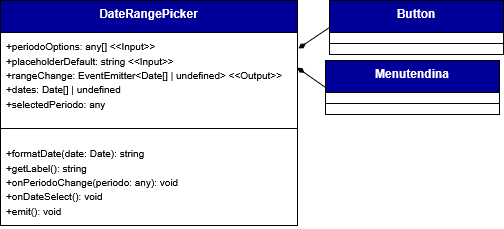

The diagram above was exported from draw.io. Its source (the exported page's mxGraphModel, read from the mxfile embedded in the PNG):
<mxGraphModel dx="5970" dy="2249" grid="0" gridSize="10" guides="1" tooltips="1" connect="1" arrows="0" fold="1" page="1" pageScale="1" pageWidth="827" pageHeight="1169" background="#ffffff" math="0" shadow="0">
  <root>
    <mxCell id="0" />
    <mxCell id="1" parent="0" />
    <mxCell id="2" parent="1" style="swimlane;fontStyle=1;align=center;verticalAlign=top;childLayout=stackLayout;horizontal=1;startSize=32;horizontalStack=0;resizeParent=1;resizeParentMax=0;resizeLast=0;collapsible=1;marginBottom=0;whiteSpace=wrap;html=1;labelBackgroundColor=none;fillColor=#000099;strokeColor=default;fontColor=#ffffff;" value="DateRangePicker" vertex="1">
      <mxGeometry height="225" width="297" x="2809" y="3377" as="geometry">
        <mxRectangle height="60" width="120" x="160" y="280" as="alternateBounds" />
      </mxGeometry>
    </mxCell>
    <mxCell id="3" parent="2" style="text;strokeColor=none;fillColor=none;align=left;verticalAlign=top;spacingLeft=4;spacingRight=4;overflow=hidden;rotatable=0;points=[[0,0.5],[1,0.5]];portConstraint=eastwest;whiteSpace=wrap;html=1;labelBackgroundColor=none;" value="&lt;div&gt;&lt;font size=&quot;1&quot;&gt;+periodoOptions: any[] &amp;lt;&amp;lt;Input&amp;gt;&amp;gt;&lt;/font&gt;&lt;/div&gt;&lt;div&gt;&lt;font size=&quot;1&quot;&gt;+placeholderDefault: string &amp;lt;&amp;lt;Input&amp;gt;&amp;gt;&lt;/font&gt;&lt;/div&gt;&lt;div&gt;&lt;font size=&quot;1&quot;&gt;+rangeChange: EventEmitter&amp;lt;Date[] | undefined&amp;gt; &amp;lt;&amp;lt;Output&amp;gt;&amp;gt;&lt;/font&gt;&lt;/div&gt;&lt;div&gt;&lt;font size=&quot;1&quot;&gt;+dates: Date[] | undefined&lt;/font&gt;&lt;/div&gt;&lt;div&gt;&lt;font size=&quot;1&quot;&gt;+selectedPeriodo: any&lt;/font&gt;&lt;/div&gt;" vertex="1">
      <mxGeometry height="85" width="297" y="32" as="geometry" />
    </mxCell>
    <mxCell id="4" parent="2" style="line;strokeWidth=1;fillColor=none;align=left;verticalAlign=middle;spacingTop=-1;spacingLeft=3;spacingRight=3;rotatable=0;labelPosition=right;points=[];portConstraint=eastwest;labelBackgroundColor=none;" value="" vertex="1">
      <mxGeometry height="22" width="297" y="117" as="geometry" />
    </mxCell>
    <mxCell id="5" parent="2" style="text;strokeColor=none;fillColor=none;align=left;verticalAlign=top;spacingLeft=4;spacingRight=4;overflow=hidden;rotatable=0;points=[[0,0.5],[1,0.5]];portConstraint=eastwest;whiteSpace=wrap;html=1;labelBackgroundColor=none;" value="&lt;div&gt;&lt;font size=&quot;1&quot;&gt;+formatDate(date: Date): string&lt;/font&gt;&lt;/div&gt;&lt;div&gt;&lt;font size=&quot;1&quot;&gt;+getLabel(): string&lt;/font&gt;&lt;/div&gt;&lt;div&gt;&lt;font size=&quot;1&quot;&gt;+onPeriodoChange(periodo: any): void&lt;/font&gt;&lt;/div&gt;&lt;div&gt;&lt;font size=&quot;1&quot;&gt;+onDateSelect(): void&lt;/font&gt;&lt;/div&gt;&lt;div&gt;&lt;font size=&quot;1&quot;&gt;+emit(): void&lt;/font&gt;&lt;/div&gt;" vertex="1">
      <mxGeometry height="86" width="297" y="139" as="geometry" />
    </mxCell>
    <mxCell id="6" parent="1" style="swimlane;fontStyle=1;align=center;verticalAlign=top;childLayout=stackLayout;horizontal=1;startSize=32;horizontalStack=0;resizeParent=1;resizeParentMax=0;resizeLast=0;collapsible=1;marginBottom=0;whiteSpace=wrap;html=1;labelBackgroundColor=none;fillColor=#000099;strokeColor=default;fontColor=#ffffff;" value="Button" vertex="1">
      <mxGeometry height="54" width="174" x="3138" y="3377" as="geometry">
        <mxRectangle height="60" width="120" x="160" y="280" as="alternateBounds" />
      </mxGeometry>
    </mxCell>
    <mxCell id="7" parent="6" style="line;strokeWidth=1;fillColor=none;align=left;verticalAlign=middle;spacingTop=-1;spacingLeft=3;spacingRight=3;rotatable=0;labelPosition=right;points=[];portConstraint=eastwest;labelBackgroundColor=none;" value="" vertex="1">
      <mxGeometry height="22" width="174" y="32" as="geometry" />
    </mxCell>
    <mxCell id="8" parent="1" style="swimlane;fontStyle=1;align=center;verticalAlign=top;childLayout=stackLayout;horizontal=1;startSize=32;horizontalStack=0;resizeParent=1;resizeParentMax=0;resizeLast=0;collapsible=1;marginBottom=0;whiteSpace=wrap;html=1;labelBackgroundColor=none;fillColor=#000099;strokeColor=default;fontColor=#ffffff;" value="Menutendina" vertex="1">
      <mxGeometry height="54" width="174" x="3134" y="3437" as="geometry">
        <mxRectangle height="60" width="120" x="160" y="280" as="alternateBounds" />
      </mxGeometry>
    </mxCell>
    <mxCell id="9" parent="8" style="line;strokeWidth=1;fillColor=none;align=left;verticalAlign=middle;spacingTop=-1;spacingLeft=3;spacingRight=3;rotatable=0;labelPosition=right;points=[];portConstraint=eastwest;labelBackgroundColor=none;" value="" vertex="1">
      <mxGeometry height="22" width="174" y="32" as="geometry" />
    </mxCell>
    <mxCell id="10" edge="1" parent="1" source="6" style="rounded=0;orthogonalLoop=1;jettySize=auto;html=1;exitX=0;exitY=0.5;exitDx=0;exitDy=0;entryX=1.003;entryY=0.187;entryDx=0;entryDy=0;entryPerimeter=0;endArrow=diamondThin;endFill=1;" target="3">
      <mxGeometry relative="1" as="geometry" />
    </mxCell>
    <mxCell id="11" edge="1" parent="1" source="8" style="rounded=0;orthogonalLoop=1;jettySize=auto;html=1;exitX=0;exitY=0.5;exitDx=0;exitDy=0;entryX=0.999;entryY=0.413;entryDx=0;entryDy=0;entryPerimeter=0;endArrow=diamondThin;endFill=1;" target="3">
      <mxGeometry relative="1" as="geometry" />
    </mxCell>
  </root>
</mxGraphModel>